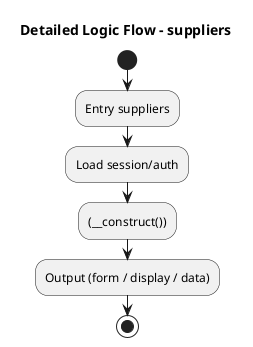

The diagram above was rendered by PlantUML. Its source (embedded in the PNG):
@startuml
title Detailed Logic Flow - suppliers
start
:Entry suppliers;
:Load session/auth;
:(__construct());
:Output (form / display / data);
stop
@enduml